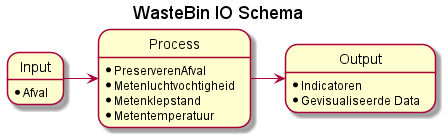

The diagram above was rendered by PlantUML. Its source (embedded in the PNG):
@startuml IO_Schema

Title WasteBin IO Schema


state Input : *Afval 
Input ->  Process
state Process : *PreserverenAfval \n*Metenluchtvochtigheid \n*Metenklepstand \n*Metentemperatuur
Process ->  Output
state Output : *Indicatoren \n*Gevisualiseerde Data 

@enduml